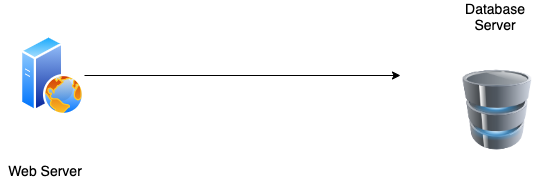

The diagram above was exported from draw.io. Its source (the exported page's mxGraphModel, read from the mxfile embedded in the PNG):
<mxGraphModel dx="1106" dy="830" grid="1" gridSize="10" guides="1" tooltips="1" connect="1" arrows="1" fold="1" page="1" pageScale="1" pageWidth="1169" pageHeight="827" math="0" shadow="0">
  <root>
    <mxCell id="0" />
    <mxCell id="1" parent="0" />
    <mxCell id="GpsszY1wrrU4wYiKmqwt-2" value="" style="aspect=fixed;perimeter=ellipsePerimeter;html=1;align=center;shadow=0;dashed=0;spacingTop=3;image;image=img/lib/active_directory/web_server.svg;" parent="1" vertex="1">
      <mxGeometry x="150" y="380" width="64" height="80" as="geometry" />
    </mxCell>
    <mxCell id="GpsszY1wrrU4wYiKmqwt-10" value="" style="endArrow=classic;html=1;rounded=0;exitX=1;exitY=0.5;exitDx=0;exitDy=0;" parent="1" source="GpsszY1wrrU4wYiKmqwt-2" edge="1">
      <mxGeometry width="50" height="50" relative="1" as="geometry">
        <mxPoint x="430" y="460" as="sourcePoint" />
        <mxPoint x="530" y="420" as="targetPoint" />
      </mxGeometry>
    </mxCell>
    <mxCell id="GpsszY1wrrU4wYiKmqwt-11" value="" style="image;html=1;image=img/lib/clip_art/computers/Database_128x128.png" parent="1" vertex="1">
      <mxGeometry x="587" y="414.5" width="80" height="80" as="geometry" />
    </mxCell>
    <mxCell id="GpsszY1wrrU4wYiKmqwt-16" value="&lt;font style=&quot;font-size: 14px&quot;&gt;Web Server&lt;/font&gt;" style="text;html=1;strokeColor=none;fillColor=none;align=center;verticalAlign=middle;whiteSpace=wrap;rounded=0;" parent="1" vertex="1">
      <mxGeometry x="130" y="500" width="90" height="30" as="geometry" />
    </mxCell>
    <mxCell id="GpsszY1wrrU4wYiKmqwt-18" value="&lt;span style=&quot;font-size: 14px&quot;&gt;Database Server&lt;/span&gt;" style="text;html=1;strokeColor=none;fillColor=none;align=center;verticalAlign=middle;whiteSpace=wrap;rounded=0;" parent="1" vertex="1">
      <mxGeometry x="580" y="345.5" width="90" height="30" as="geometry" />
    </mxCell>
  </root>
</mxGraphModel>